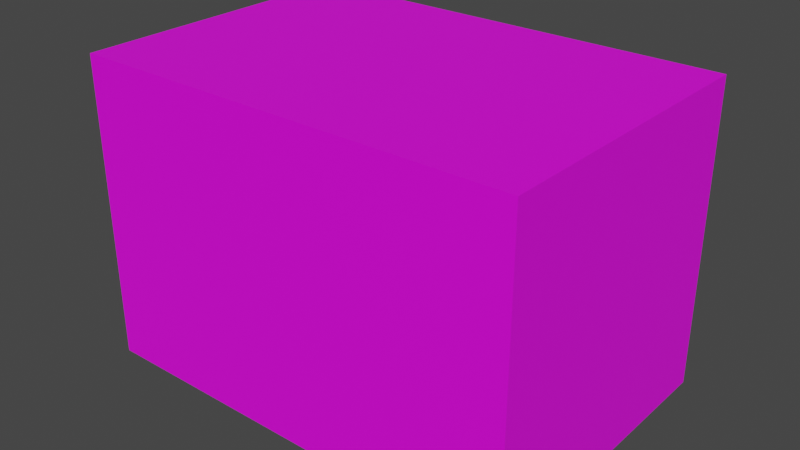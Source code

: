 # Source: 34_00T.blend  (saved by Blender 2.93.21; exported with 4.5.12 LTS)
import bpy
from mathutils import Matrix  # noqa: F401  (used for matrix-valued properties, if any)

bpy.ops.wm.read_factory_settings(use_empty=True)
scene = bpy.context.scene
scene.name = 'Scene'

# ---- collections
col_collection = bpy.data.collections.new('Collection'); scene.collection.children.link(col_collection)

# ---- images (referenced by path relative to the original .blend; pixels are not part of the script)
import os
ASSET_DIR = os.environ.get("B2B_ASSET_DIR", "")  # directory of the original .blend (textures are referenced by path, not embedded)
HERE = os.path.dirname(os.path.abspath(__file__))  # packed textures are extracted next to this script under _unpacked/

def load_image(name, relpath, width, height, colorspace="sRGB"):
    """Load a texture the original file referenced (path relative to the .blend, or extracted next to this script)."""
    p = next((c for c in (os.path.join(HERE, relpath), os.path.join(ASSET_DIR, relpath)) if relpath and os.path.exists(c)), "")
    if p:
        img = bpy.data.images.load(p, check_existing=True)
        img.name = name
    else:  # same state as the original file: an image datablock whose file is absent (Cycles renders it pink)
        img = bpy.data.images.new(name, width, height)
        img.source = "FILE"
        img.filepath = "//" + (relpath or name)
    img.colorspace_settings.name = colorspace
    return img
img_34_00t_jpg = load_image('34_00T.jpg', 'imgs/34_00T.jpg', 1024, 1024, 'sRGB')

# ---- materials (node trees are filled in below, after node groups)
mat_material = bpy.data.materials.new('material')
mat_material.use_transparent_shadow = False

# ---- material node trees
mat_material.use_nodes = True; mat_material.node_tree.nodes.clear()
_N = mat_material.node_tree.nodes; _L = mat_material.node_tree.links
n0 = _N.new('ShaderNodeBsdfPrincipled'); n0.name = 'Principled BSDF'; n0.location = (10, 300)
n0.distribution = 'GGX'
n0.subsurface_method = 'BURLEY'
n0.inputs[3].default_value = 1.45
n0.inputs[27].default_value = (0.0, 0.0, 0.0, 1.0)
n0.inputs[28].default_value = 1.0
n1 = _N.new('ShaderNodeOutputMaterial'); n1.name = 'Material Output'; n1.location = (300, 300)
n2 = _N.new('ShaderNodeTexImage'); n2.name = 'Image Texture'; n2.location = (-300, 200)
n2.image = img_34_00t_jpg
_L.new(n0.outputs[0], n1.inputs[0])
_L.new(n2.outputs[0], n0.inputs[0])
n1.is_active_output = True

# ---- world
world_world = bpy.data.worlds.new('World'); scene.world = world_world
world_world.use_nodes = True; world_world.node_tree.nodes.clear()
_N = world_world.node_tree.nodes; _L = world_world.node_tree.links
n0 = _N.new('ShaderNodeOutputWorld'); n0.name = 'World Output'; n0.location = (300, 300)
n1 = _N.new('ShaderNodeBackground'); n1.name = 'Background'; n1.location = (10, 300)
n1.inputs[0].default_value = (0.05088, 0.05088, 0.05088, 1.0)
_L.new(n1.outputs[0], n0.inputs[0])
n0.is_active_output = True
world_world.color = (0.05088, 0.05088, 0.05088)
world_world.use_sun_shadow = False
world_world.sun_shadow_jitter_overblur = 0.0

# ---- meshes
me_cube_001 = bpy.data.meshes.new('Cube.001')
me_cube_001.from_pydata([(-881.0, -594.4, -603.4), (-881.0, -594.4, 603.4), (-881.0, 594.4, -603.4), (-881.0, 594.4, 603.4), (881.0, -594.4, -603.4), (881.0, -594.4, 603.4), (881.0, 594.4, -603.4), (881.0, 594.4, 603.4)], [], [(0, 1, 3, 2), (2, 3, 7, 6), (6, 7, 5, 4), (4, 5, 1, 0), (2, 6, 4, 0), (7, 3, 1, 5)])
_uv = me_cube_001.uv_layers.new(name='UVMap')
_uv.uv.foreach_set('vector', [0.0, 0.5, 0.0, 0.0, 0.5, 0.0, 0.5, 0.5, 0.5, 0.0, 0.5, 1.0, 1.0, 1.0, 1.0, 0.0, 0.0, 0.5, 0.0, 1.0, 0.5, 1.0, 0.5, 0.5, 0.5, 0.0, 0.5, 1.0, 1.0, 1.0, 1.0, 0.0, 0.125, 0.5, 0.375, 0.5, 0.375, 0.75, 0.125, 0.75, 0.625, 0.5, 0.875, 0.5, 0.875, 0.75, 0.625, 0.75])
me_cube_001.materials.append(mat_material)
me_cube_001.use_remesh_fix_poles = True
me_cube_001.use_remesh_preserve_attributes = False
me_cube_001.update()

# ---- objects
ob_cube = bpy.data.objects.new('Cube', me_cube_001)

# ---- transforms, parenting, visibility, modifiers, constraints
ob_cube.location = (0.0, 0.0, 0.0)

# ---- collection membership
col_collection.objects.link(ob_cube)

# ---- scene / render settings (as saved in the file)
scene.frame_start = 1; scene.frame_end = 250; scene.frame_set(1)
scene.render.engine = 'BLENDER_EEVEE_NEXT'
scene.cycles.use_denoising = False
scene.cycles.samples = 128
scene.cycles.sampling_pattern = 'TABULATED_SOBOL'
scene.cycles.use_adaptive_sampling = False
scene.cycles.use_light_tree = False
scene.view_settings.view_transform = 'Filmic'
bpy.context.view_layer.update()

# ---- added for rendering (the .blend has no active camera and no usable light): camera, sun
cam_auto = bpy.data.cameras.new('AutoCamera')
cam_auto.lens = 50.0
cam_auto.sensor_width = 36.0
cam_auto.clip_end = 39688.5
ob_auto_camera = bpy.data.objects.new('AutoCamera', cam_auto)
scene.collection.objects.link(ob_auto_camera)
ob_auto_camera.location = (2261.46, -2713.75, 1809.17)
ob_auto_camera.rotation_euler = (1.09748, -7.21219e-08, 0.694738)
scene.camera = ob_auto_camera
light_auto_sun = bpy.data.lights.new('AutoSun', 'SUN')
light_auto_sun.energy = 3.0
light_auto_sun.angle = 0.0523599
ob_auto_sun = bpy.data.objects.new('AutoSun', light_auto_sun)
scene.collection.objects.link(ob_auto_sun)
ob_auto_sun.rotation_euler = (0.872665, 0.174533, 0.523599)
bpy.context.view_layer.update()
